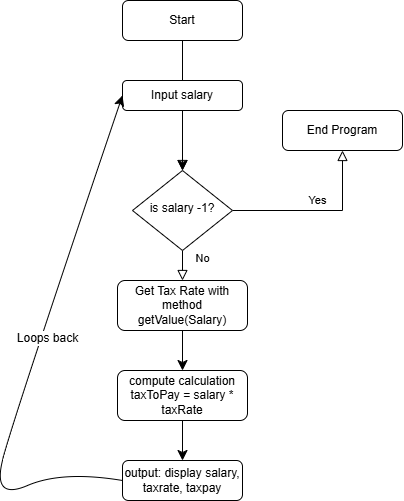

The diagram above was exported from draw.io. Its source (the exported page's mxGraphModel, read from the mxfile embedded in the PNG):
<mxGraphModel dx="1674" dy="788" grid="1" gridSize="10" guides="1" tooltips="1" connect="1" arrows="1" fold="1" page="1" pageScale="1" pageWidth="827" pageHeight="1169" math="0" shadow="0">
  <root>
    <mxCell id="WIyWlLk6GJQsqaUBKTNV-0" />
    <mxCell id="WIyWlLk6GJQsqaUBKTNV-1" parent="WIyWlLk6GJQsqaUBKTNV-0" />
    <mxCell id="WIyWlLk6GJQsqaUBKTNV-2" value="" style="rounded=0;html=1;jettySize=auto;orthogonalLoop=1;fontSize=11;endArrow=block;endFill=0;endSize=8;strokeWidth=1;shadow=0;labelBackgroundColor=none;edgeStyle=orthogonalEdgeStyle;" parent="WIyWlLk6GJQsqaUBKTNV-1" source="WIyWlLk6GJQsqaUBKTNV-3" target="WIyWlLk6GJQsqaUBKTNV-6" edge="1">
      <mxGeometry relative="1" as="geometry" />
    </mxCell>
    <mxCell id="rbr8GLZ_tJcg0iEE1jOE-0" value="" style="edgeStyle=none;curved=1;rounded=0;orthogonalLoop=1;jettySize=auto;html=1;fontSize=12;startSize=8;endSize=8;" edge="1" parent="WIyWlLk6GJQsqaUBKTNV-1" source="WIyWlLk6GJQsqaUBKTNV-3" target="WIyWlLk6GJQsqaUBKTNV-6">
      <mxGeometry relative="1" as="geometry" />
    </mxCell>
    <mxCell id="WIyWlLk6GJQsqaUBKTNV-3" value="Start" style="rounded=1;whiteSpace=wrap;html=1;fontSize=12;glass=0;strokeWidth=1;shadow=0;" parent="WIyWlLk6GJQsqaUBKTNV-1" vertex="1">
      <mxGeometry x="160" y="80" width="120" height="40" as="geometry" />
    </mxCell>
    <mxCell id="WIyWlLk6GJQsqaUBKTNV-4" value="No&lt;div&gt;&lt;br&gt;&lt;/div&gt;" style="rounded=0;html=1;jettySize=auto;orthogonalLoop=1;fontSize=11;endArrow=block;endFill=0;endSize=8;strokeWidth=1;shadow=0;labelBackgroundColor=none;edgeStyle=orthogonalEdgeStyle;" parent="WIyWlLk6GJQsqaUBKTNV-1" source="WIyWlLk6GJQsqaUBKTNV-6" edge="1">
      <mxGeometry y="20" relative="1" as="geometry">
        <mxPoint as="offset" />
        <mxPoint x="220" y="360" as="targetPoint" />
      </mxGeometry>
    </mxCell>
    <mxCell id="WIyWlLk6GJQsqaUBKTNV-5" value="Yes" style="edgeStyle=orthogonalEdgeStyle;rounded=0;html=1;jettySize=auto;orthogonalLoop=1;fontSize=11;endArrow=block;endFill=0;endSize=8;strokeWidth=1;shadow=0;labelBackgroundColor=none;" parent="WIyWlLk6GJQsqaUBKTNV-1" source="WIyWlLk6GJQsqaUBKTNV-6" target="WIyWlLk6GJQsqaUBKTNV-7" edge="1">
      <mxGeometry y="10" relative="1" as="geometry">
        <mxPoint as="offset" />
      </mxGeometry>
    </mxCell>
    <mxCell id="WIyWlLk6GJQsqaUBKTNV-6" value="is salary -1?" style="rhombus;whiteSpace=wrap;html=1;shadow=0;fontFamily=Helvetica;fontSize=12;align=center;strokeWidth=1;spacing=6;spacingTop=-4;" parent="WIyWlLk6GJQsqaUBKTNV-1" vertex="1">
      <mxGeometry x="170" y="250" width="100" height="80" as="geometry" />
    </mxCell>
    <mxCell id="WIyWlLk6GJQsqaUBKTNV-7" value="End Program" style="rounded=1;whiteSpace=wrap;html=1;fontSize=12;glass=0;strokeWidth=1;shadow=0;" parent="WIyWlLk6GJQsqaUBKTNV-1" vertex="1">
      <mxGeometry x="320" y="190" width="120" height="40" as="geometry" />
    </mxCell>
    <mxCell id="rbr8GLZ_tJcg0iEE1jOE-5" style="edgeStyle=none;curved=1;rounded=0;orthogonalLoop=1;jettySize=auto;html=1;exitX=0.5;exitY=1;exitDx=0;exitDy=0;fontSize=12;startSize=8;endSize=8;" edge="1" parent="WIyWlLk6GJQsqaUBKTNV-1" source="WIyWlLk6GJQsqaUBKTNV-11">
      <mxGeometry relative="1" as="geometry">
        <mxPoint x="220" y="540" as="targetPoint" />
      </mxGeometry>
    </mxCell>
    <mxCell id="WIyWlLk6GJQsqaUBKTNV-11" value="compute calculation&lt;div&gt;taxToPay = salary * taxRate&lt;/div&gt;" style="rounded=1;whiteSpace=wrap;html=1;fontSize=12;glass=0;strokeWidth=1;shadow=0;" parent="WIyWlLk6GJQsqaUBKTNV-1" vertex="1">
      <mxGeometry x="155" y="450" width="130" height="50" as="geometry" />
    </mxCell>
    <mxCell id="rbr8GLZ_tJcg0iEE1jOE-4" style="edgeStyle=none;curved=1;rounded=0;orthogonalLoop=1;jettySize=auto;html=1;exitX=0.5;exitY=1;exitDx=0;exitDy=0;entryX=0.5;entryY=0;entryDx=0;entryDy=0;fontSize=12;startSize=8;endSize=8;" edge="1" parent="WIyWlLk6GJQsqaUBKTNV-1" source="WIyWlLk6GJQsqaUBKTNV-12" target="WIyWlLk6GJQsqaUBKTNV-11">
      <mxGeometry relative="1" as="geometry" />
    </mxCell>
    <mxCell id="WIyWlLk6GJQsqaUBKTNV-12" value="Get Tax Rate with method getValue(Salary)" style="rounded=1;whiteSpace=wrap;html=1;fontSize=12;glass=0;strokeWidth=1;shadow=0;" parent="WIyWlLk6GJQsqaUBKTNV-1" vertex="1">
      <mxGeometry x="155" y="360" width="130" height="50" as="geometry" />
    </mxCell>
    <mxCell id="rbr8GLZ_tJcg0iEE1jOE-3" value="Input salary" style="rounded=1;whiteSpace=wrap;html=1;" vertex="1" parent="WIyWlLk6GJQsqaUBKTNV-1">
      <mxGeometry x="160" y="160" width="120" height="30" as="geometry" />
    </mxCell>
    <mxCell id="rbr8GLZ_tJcg0iEE1jOE-6" value="output: display salary, taxrate, taxpay" style="rounded=1;whiteSpace=wrap;html=1;fontSize=12;glass=0;strokeWidth=1;shadow=0;" vertex="1" parent="WIyWlLk6GJQsqaUBKTNV-1">
      <mxGeometry x="160" y="540" width="120" height="40" as="geometry" />
    </mxCell>
    <mxCell id="rbr8GLZ_tJcg0iEE1jOE-8" value="" style="curved=1;endArrow=classic;html=1;rounded=0;fontSize=12;startSize=8;endSize=8;exitX=0;exitY=0.5;exitDx=0;exitDy=0;entryX=0;entryY=0.5;entryDx=0;entryDy=0;" edge="1" parent="WIyWlLk6GJQsqaUBKTNV-1" source="rbr8GLZ_tJcg0iEE1jOE-6" target="rbr8GLZ_tJcg0iEE1jOE-3">
      <mxGeometry width="50" height="50" relative="1" as="geometry">
        <mxPoint x="80" y="580" as="sourcePoint" />
        <mxPoint x="100" y="500" as="targetPoint" />
        <Array as="points">
          <mxPoint x="100" y="550" />
          <mxPoint x="30" y="580" />
          <mxPoint x="50" y="500" />
        </Array>
      </mxGeometry>
    </mxCell>
    <mxCell id="rbr8GLZ_tJcg0iEE1jOE-9" value="Loops back" style="edgeLabel;html=1;align=center;verticalAlign=middle;resizable=0;points=[];fontSize=12;" vertex="1" connectable="0" parent="rbr8GLZ_tJcg0iEE1jOE-8">
      <mxGeometry x="0.0984" y="-6" relative="1" as="geometry">
        <mxPoint as="offset" />
      </mxGeometry>
    </mxCell>
  </root>
</mxGraphModel>